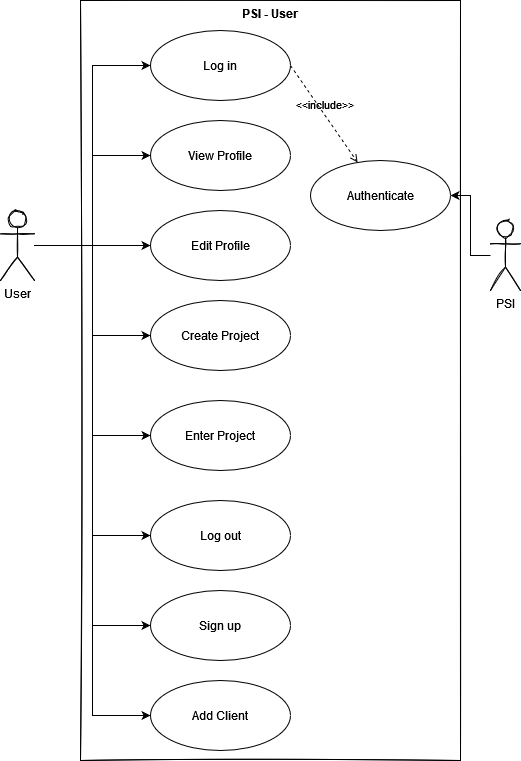

The diagram above was exported from draw.io. Its source (the exported page's mxGraphModel, read from the mxfile embedded in the PNG):
<mxGraphModel dx="464" dy="774" grid="1" gridSize="10" guides="1" tooltips="1" connect="1" arrows="1" fold="1" page="1" pageScale="1" pageWidth="827" pageHeight="1169" math="0" shadow="0">
  <root>
    <mxCell id="0" />
    <mxCell id="1" parent="0" />
    <mxCell id="77DXrZKtouVY5QYmXwfj-24" value="" style="edgeStyle=orthogonalEdgeStyle;rounded=0;orthogonalLoop=1;jettySize=auto;html=1;" parent="1" target="77DXrZKtouVY5QYmXwfj-3" edge="1">
      <mxGeometry relative="1" as="geometry">
        <mxPoint x="150" y="170" as="sourcePoint" />
        <Array as="points">
          <mxPoint x="175" y="170" />
          <mxPoint x="175" y="135" />
        </Array>
      </mxGeometry>
    </mxCell>
    <mxCell id="77DXrZKtouVY5QYmXwfj-2" value="PSI - User" style="shape=rect;html=1;verticalAlign=top;fontStyle=1;whiteSpace=wrap;align=center;shadow=0;sketch=1;" parent="1" vertex="1">
      <mxGeometry x="150" y="30" width="380" height="760" as="geometry" />
    </mxCell>
    <mxCell id="77DXrZKtouVY5QYmXwfj-3" value="Log in" style="ellipse;whiteSpace=wrap;html=1;" parent="1" vertex="1">
      <mxGeometry x="220" y="60" width="140" height="70" as="geometry" />
    </mxCell>
    <mxCell id="77DXrZKtouVY5QYmXwfj-4" value="View Profile" style="ellipse;whiteSpace=wrap;html=1;" parent="1" vertex="1">
      <mxGeometry x="220" y="150" width="140" height="70" as="geometry" />
    </mxCell>
    <mxCell id="77DXrZKtouVY5QYmXwfj-40" style="edgeStyle=orthogonalEdgeStyle;rounded=0;orthogonalLoop=1;jettySize=auto;html=1;entryX=0;entryY=0.5;entryDx=0;entryDy=0;" parent="1" source="77DXrZKtouVY5QYmXwfj-30" target="77DXrZKtouVY5QYmXwfj-3" edge="1">
      <mxGeometry relative="1" as="geometry" />
    </mxCell>
    <mxCell id="77DXrZKtouVY5QYmXwfj-41" style="edgeStyle=orthogonalEdgeStyle;rounded=0;orthogonalLoop=1;jettySize=auto;html=1;entryX=0;entryY=0.5;entryDx=0;entryDy=0;" parent="1" source="77DXrZKtouVY5QYmXwfj-30" target="77DXrZKtouVY5QYmXwfj-4" edge="1">
      <mxGeometry relative="1" as="geometry" />
    </mxCell>
    <mxCell id="77DXrZKtouVY5QYmXwfj-42" style="edgeStyle=orthogonalEdgeStyle;rounded=0;orthogonalLoop=1;jettySize=auto;html=1;" parent="1" source="77DXrZKtouVY5QYmXwfj-30" target="77DXrZKtouVY5QYmXwfj-36" edge="1">
      <mxGeometry relative="1" as="geometry" />
    </mxCell>
    <mxCell id="77DXrZKtouVY5QYmXwfj-43" style="edgeStyle=orthogonalEdgeStyle;rounded=0;orthogonalLoop=1;jettySize=auto;html=1;entryX=0;entryY=0.5;entryDx=0;entryDy=0;" parent="1" source="77DXrZKtouVY5QYmXwfj-30" target="77DXrZKtouVY5QYmXwfj-38" edge="1">
      <mxGeometry relative="1" as="geometry" />
    </mxCell>
    <mxCell id="77DXrZKtouVY5QYmXwfj-44" style="edgeStyle=orthogonalEdgeStyle;rounded=0;orthogonalLoop=1;jettySize=auto;html=1;entryX=0;entryY=0.5;entryDx=0;entryDy=0;" parent="1" source="77DXrZKtouVY5QYmXwfj-30" target="77DXrZKtouVY5QYmXwfj-39" edge="1">
      <mxGeometry relative="1" as="geometry" />
    </mxCell>
    <mxCell id="NHEiZZVw5mCJICDJcWs3-2" style="edgeStyle=orthogonalEdgeStyle;rounded=0;orthogonalLoop=1;jettySize=auto;html=1;entryX=0;entryY=0.5;entryDx=0;entryDy=0;" parent="1" source="77DXrZKtouVY5QYmXwfj-30" target="NHEiZZVw5mCJICDJcWs3-1" edge="1">
      <mxGeometry relative="1" as="geometry" />
    </mxCell>
    <mxCell id="NHEiZZVw5mCJICDJcWs3-10" style="edgeStyle=orthogonalEdgeStyle;rounded=0;orthogonalLoop=1;jettySize=auto;html=1;entryX=0;entryY=0.5;entryDx=0;entryDy=0;" parent="1" source="77DXrZKtouVY5QYmXwfj-30" target="NHEiZZVw5mCJICDJcWs3-9" edge="1">
      <mxGeometry relative="1" as="geometry" />
    </mxCell>
    <mxCell id="mof4hKYoJldue0i6CbwA-2" style="edgeStyle=orthogonalEdgeStyle;rounded=0;orthogonalLoop=1;jettySize=auto;html=1;entryX=0;entryY=0.5;entryDx=0;entryDy=0;" edge="1" parent="1" source="77DXrZKtouVY5QYmXwfj-30" target="mof4hKYoJldue0i6CbwA-1">
      <mxGeometry relative="1" as="geometry" />
    </mxCell>
    <mxCell id="77DXrZKtouVY5QYmXwfj-30" value="&lt;div&gt;User&lt;/div&gt;&lt;div&gt;&lt;br&gt;&lt;/div&gt;" style="shape=umlActor;verticalLabelPosition=bottom;verticalAlign=top;html=1;outlineConnect=0;shadow=0;sketch=1;" parent="1" vertex="1">
      <mxGeometry x="70" y="240" width="34" height="70" as="geometry" />
    </mxCell>
    <mxCell id="77DXrZKtouVY5QYmXwfj-36" value="Edit Profile" style="ellipse;whiteSpace=wrap;html=1;" parent="1" vertex="1">
      <mxGeometry x="220" y="240" width="140" height="70" as="geometry" />
    </mxCell>
    <mxCell id="77DXrZKtouVY5QYmXwfj-38" value="Create Project" style="ellipse;whiteSpace=wrap;html=1;" parent="1" vertex="1">
      <mxGeometry x="220" y="330" width="140" height="70" as="geometry" />
    </mxCell>
    <mxCell id="77DXrZKtouVY5QYmXwfj-39" value="Enter Project" style="ellipse;whiteSpace=wrap;html=1;" parent="1" vertex="1">
      <mxGeometry x="220" y="430" width="140" height="70" as="geometry" />
    </mxCell>
    <mxCell id="NHEiZZVw5mCJICDJcWs3-1" value="Log out" style="ellipse;whiteSpace=wrap;html=1;" parent="1" vertex="1">
      <mxGeometry x="220" y="530" width="140" height="70" as="geometry" />
    </mxCell>
    <mxCell id="NHEiZZVw5mCJICDJcWs3-7" style="edgeStyle=orthogonalEdgeStyle;rounded=0;orthogonalLoop=1;jettySize=auto;html=1;" parent="1" source="NHEiZZVw5mCJICDJcWs3-4" target="NHEiZZVw5mCJICDJcWs3-5" edge="1">
      <mxGeometry relative="1" as="geometry" />
    </mxCell>
    <mxCell id="NHEiZZVw5mCJICDJcWs3-4" value="&lt;div&gt;PSI &lt;br&gt;&lt;/div&gt;" style="shape=umlActor;verticalLabelPosition=bottom;verticalAlign=top;html=1;outlineConnect=0;shadow=0;sketch=1;" parent="1" vertex="1">
      <mxGeometry x="560" y="250" width="30" height="70" as="geometry" />
    </mxCell>
    <mxCell id="NHEiZZVw5mCJICDJcWs3-5" value="Authenticate" style="ellipse;whiteSpace=wrap;html=1;" parent="1" vertex="1">
      <mxGeometry x="380" y="190" width="140" height="70" as="geometry" />
    </mxCell>
    <mxCell id="NHEiZZVw5mCJICDJcWs3-8" value="&amp;lt;&amp;lt;include&amp;gt;&amp;gt;" style="edgeStyle=none;html=1;endArrow=open;verticalAlign=bottom;dashed=1;labelBackgroundColor=none;rounded=0;exitX=1;exitY=0.5;exitDx=0;exitDy=0;" parent="1" source="77DXrZKtouVY5QYmXwfj-3" target="NHEiZZVw5mCJICDJcWs3-5" edge="1">
      <mxGeometry width="160" relative="1" as="geometry">
        <mxPoint x="380" y="130" as="sourcePoint" />
        <mxPoint x="540" y="130" as="targetPoint" />
      </mxGeometry>
    </mxCell>
    <mxCell id="NHEiZZVw5mCJICDJcWs3-9" value="Sign up" style="ellipse;whiteSpace=wrap;html=1;" parent="1" vertex="1">
      <mxGeometry x="220" y="620" width="140" height="70" as="geometry" />
    </mxCell>
    <mxCell id="mof4hKYoJldue0i6CbwA-1" value="Add Client" style="ellipse;whiteSpace=wrap;html=1;" vertex="1" parent="1">
      <mxGeometry x="220" y="710" width="140" height="70" as="geometry" />
    </mxCell>
  </root>
</mxGraphModel>